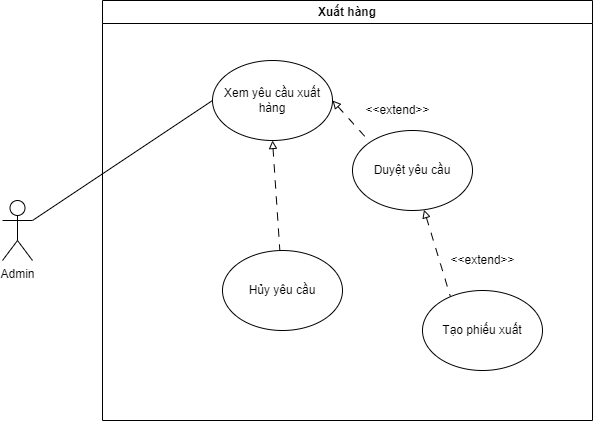

The diagram above was exported from draw.io. Its source (the exported page's mxGraphModel, read from the mxfile embedded in the PNG):
<mxGraphModel dx="979" dy="575" grid="1" gridSize="10" guides="1" tooltips="1" connect="1" arrows="1" fold="1" page="1" pageScale="1" pageWidth="827" pageHeight="1169" math="0" shadow="0">
  <root>
    <mxCell id="0" />
    <mxCell id="1" parent="0" />
    <mxCell id="y5LuiU-Wm4nQuDQVyTc4-1" value="Xuất hàng" style="swimlane;whiteSpace=wrap;html=1;" vertex="1" parent="1">
      <mxGeometry x="180" y="30" width="490" height="420" as="geometry" />
    </mxCell>
    <mxCell id="y5LuiU-Wm4nQuDQVyTc4-11" style="edgeStyle=none;rounded=0;orthogonalLoop=1;jettySize=auto;html=1;exitX=1;exitY=0.5;exitDx=0;exitDy=0;entryX=0;entryY=0;entryDx=0;entryDy=0;endArrow=none;endFill=0;dashed=1;dashPattern=8 8;startArrow=block;startFill=0;" edge="1" parent="y5LuiU-Wm4nQuDQVyTc4-1" source="y5LuiU-Wm4nQuDQVyTc4-3" target="y5LuiU-Wm4nQuDQVyTc4-4">
      <mxGeometry relative="1" as="geometry" />
    </mxCell>
    <mxCell id="y5LuiU-Wm4nQuDQVyTc4-13" style="edgeStyle=none;rounded=0;orthogonalLoop=1;jettySize=auto;html=1;entryX=0.233;entryY=0.079;entryDx=0;entryDy=0;entryPerimeter=0;dashed=1;dashPattern=8 8;startArrow=block;startFill=0;endArrow=none;endFill=0;" edge="1" parent="y5LuiU-Wm4nQuDQVyTc4-1" source="y5LuiU-Wm4nQuDQVyTc4-4" target="y5LuiU-Wm4nQuDQVyTc4-6">
      <mxGeometry relative="1" as="geometry" />
    </mxCell>
    <mxCell id="y5LuiU-Wm4nQuDQVyTc4-15" style="edgeStyle=none;rounded=0;orthogonalLoop=1;jettySize=auto;html=1;exitX=0.5;exitY=1;exitDx=0;exitDy=0;dashed=1;dashPattern=8 8;startArrow=block;startFill=0;endArrow=none;endFill=0;" edge="1" parent="y5LuiU-Wm4nQuDQVyTc4-1" source="y5LuiU-Wm4nQuDQVyTc4-3" target="y5LuiU-Wm4nQuDQVyTc4-5">
      <mxGeometry relative="1" as="geometry" />
    </mxCell>
    <mxCell id="y5LuiU-Wm4nQuDQVyTc4-3" value="Xem yêu cầu xuất hàng" style="ellipse;whiteSpace=wrap;html=1;" vertex="1" parent="y5LuiU-Wm4nQuDQVyTc4-1">
      <mxGeometry x="110" y="60" width="120" height="80" as="geometry" />
    </mxCell>
    <mxCell id="y5LuiU-Wm4nQuDQVyTc4-4" value="Duyệt yêu cầu" style="ellipse;whiteSpace=wrap;html=1;" vertex="1" parent="y5LuiU-Wm4nQuDQVyTc4-1">
      <mxGeometry x="250" y="130" width="120" height="80" as="geometry" />
    </mxCell>
    <mxCell id="y5LuiU-Wm4nQuDQVyTc4-5" value="Hủy yêu cầu" style="ellipse;whiteSpace=wrap;html=1;" vertex="1" parent="y5LuiU-Wm4nQuDQVyTc4-1">
      <mxGeometry x="120" y="250" width="120" height="80" as="geometry" />
    </mxCell>
    <mxCell id="y5LuiU-Wm4nQuDQVyTc4-6" value="Tạo phiếu xuất" style="ellipse;whiteSpace=wrap;html=1;" vertex="1" parent="y5LuiU-Wm4nQuDQVyTc4-1">
      <mxGeometry x="320" y="290" width="120" height="80" as="geometry" />
    </mxCell>
    <mxCell id="y5LuiU-Wm4nQuDQVyTc4-12" value="&amp;lt;&amp;lt;extend&amp;gt;&amp;gt;" style="text;html=1;align=center;verticalAlign=middle;resizable=0;points=[];autosize=1;strokeColor=none;fillColor=none;" vertex="1" parent="y5LuiU-Wm4nQuDQVyTc4-1">
      <mxGeometry x="250" y="95" width="90" height="30" as="geometry" />
    </mxCell>
    <mxCell id="y5LuiU-Wm4nQuDQVyTc4-14" value="&amp;lt;&amp;lt;extend&amp;gt;&amp;gt;" style="text;html=1;align=center;verticalAlign=middle;resizable=0;points=[];autosize=1;strokeColor=none;fillColor=none;" vertex="1" parent="y5LuiU-Wm4nQuDQVyTc4-1">
      <mxGeometry x="335" y="245" width="90" height="30" as="geometry" />
    </mxCell>
    <mxCell id="y5LuiU-Wm4nQuDQVyTc4-7" style="rounded=0;orthogonalLoop=1;jettySize=auto;html=1;exitX=1;exitY=0.3333333333333333;exitDx=0;exitDy=0;exitPerimeter=0;entryX=0;entryY=0.5;entryDx=0;entryDy=0;endArrow=none;endFill=0;" edge="1" parent="1" source="y5LuiU-Wm4nQuDQVyTc4-2" target="y5LuiU-Wm4nQuDQVyTc4-3">
      <mxGeometry relative="1" as="geometry" />
    </mxCell>
    <mxCell id="y5LuiU-Wm4nQuDQVyTc4-2" value="Admin" style="shape=umlActor;verticalLabelPosition=bottom;verticalAlign=top;html=1;" vertex="1" parent="1">
      <mxGeometry x="80" y="230" width="30" height="60" as="geometry" />
    </mxCell>
  </root>
</mxGraphModel>